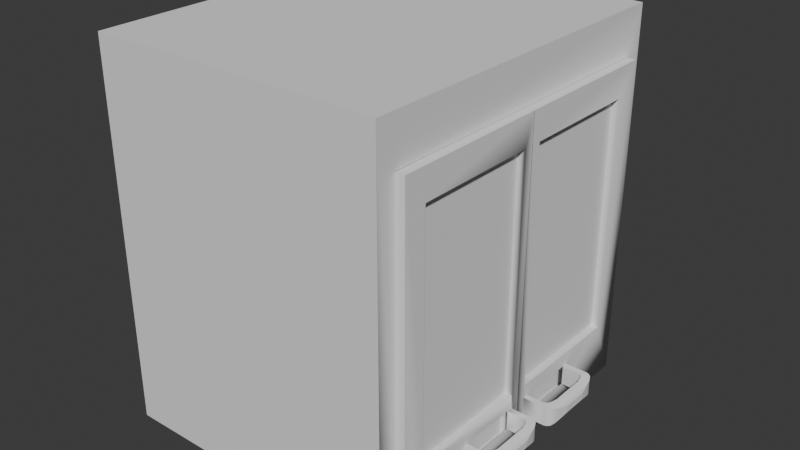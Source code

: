 # Source: UpdatedUpperCabinet.blend  (saved by Blender 5.0.119; exported with 4.5.12 LTS)
import bpy
from mathutils import Matrix  # noqa: F401  (used for matrix-valued properties, if any)

bpy.ops.wm.read_factory_settings(use_empty=True)
scene = bpy.context.scene
scene.name = 'Scene'

# ---- collections
col_collection = bpy.data.collections.new('Collection'); scene.collection.children.link(col_collection)

# ---- materials (node trees are filled in below, after node groups)
mat_initialshadinggroup = bpy.data.materials.new('initialShadingGroup')
mat_initialshadinggroup.roughness = 1.0
mat_lambert6sg = bpy.data.materials.new('lambert6SG')
mat_lambert6sg.roughness = 1.0

# ---- material node trees
mat_initialshadinggroup.use_nodes = True; mat_initialshadinggroup.node_tree.nodes.clear()
_N = mat_initialshadinggroup.node_tree.nodes; _L = mat_initialshadinggroup.node_tree.links
n0 = _N.new('ShaderNodeBsdfPrincipled'); n0.name = 'Principled BSDF'; n0.location = (0, 300)
n0.inputs[2].default_value = 1.0
n0.inputs[13].default_value = 0.0
n1 = _N.new('ShaderNodeOutputMaterial'); n1.name = 'Material Output'; n1.location = (280, 300)
_L.new(n0.outputs[0], n1.inputs[0])
n1.is_active_output = True
mat_lambert6sg.use_nodes = True; mat_lambert6sg.node_tree.nodes.clear()
_N = mat_lambert6sg.node_tree.nodes; _L = mat_lambert6sg.node_tree.links
n0 = _N.new('ShaderNodeBsdfPrincipled'); n0.name = 'Principled BSDF'; n0.location = (0, 300)
n0.inputs[2].default_value = 1.0
n0.inputs[13].default_value = 0.0
n1 = _N.new('ShaderNodeOutputMaterial'); n1.name = 'Material Output'; n1.location = (280, 300)
_L.new(n0.outputs[0], n1.inputs[0])
n1.is_active_output = True

# ---- world
world_world = bpy.data.worlds.new('World'); scene.world = world_world
world_world.use_nodes = True; world_world.node_tree.nodes.clear()
_N = world_world.node_tree.nodes; _L = world_world.node_tree.links
n0 = _N.new('ShaderNodeOutputWorld'); n0.name = 'World Output'; n0.location = (200, 100)
n1 = _N.new('ShaderNodeBackground'); n1.name = 'Background'; n1.location = (-200, 100)
n1.inputs[0].default_value = (0.05088, 0.05088, 0.05088, 1.0)
_L.new(n1.outputs[0], n0.inputs[0])
n0.is_active_output = True
world_world.color = (0.05088, 0.05088, 0.05088)
world_world.sun_shadow_jitter_overblur = 0.0

# ---- meshes
me_cabinet = bpy.data.meshes.new('cabinet')
me_cabinet.from_pydata([(2.525, -3.831, -3.339), (2.525, 3.278, -3.339), (2.525, 3.278, 3.306), (2.525, -3.831, 3.306), (2.525, -3.532, -2.97), (2.525, -3.532, 2.937), (2.525, 2.438, 2.937), (2.525, 2.438, -2.97), (-3.004, -3.831, -3.339), (-3.004, 3.278, -3.339), (-3.004, 3.278, 3.306), (-3.004, -3.831, 3.306), (-2.696, -3.831, -2.889), (-2.696, -3.831, 2.889), (2.049, -3.831, 2.889), (2.049, -3.831, -2.889), (-2.782, -3.532, -2.97), (-2.782, -3.532, 2.937), (-2.782, 2.438, 2.937), (-2.782, 2.438, -2.97), (-2.696, -3.709, 2.889), (2.049, -3.709, 2.889), (2.049, -3.709, -2.889), (-2.696, -3.709, -2.889), (-2.693, -0.8475, 2.937), (-2.693, -0.5485, 2.937), (2.396, -0.5485, 2.937), (2.396, -0.8475, 2.937), (2.396, -0.5485, -2.97), (2.396, -0.8475, -2.97), (-2.693, -0.8475, -2.97), (-2.693, -0.5485, -2.97)], [(7, 28), (6, 26), (18, 25), (19, 31)], [(1, 2, 6, 7), (15, 0, 3, 11, 8, 12, 13, 14), (0, 8, 9, 1), (1, 9, 10, 2), (2, 10, 11, 3), (4, 16, 17, 5), (24, 17, 18, 6, 5, 27, 26, 25), (5, 17, 24, 27), (6, 18, 19, 7), (29, 4, 7, 19, 16, 30, 31, 28), (30, 16, 4, 29), (8, 11, 10, 9), (16, 19, 18, 17), (13, 20, 21, 14), (14, 21, 22, 15), (20, 23, 22, 21), (12, 23, 20, 13), (12, 15, 22, 23), (15, 12, 8, 0), (5, 6, 2, 3), (5, 3, 0, 4), (1, 7, 4, 0), (25, 26, 28, 31), (29, 27, 24, 30), (28, 26, 27, 29), (24, 25, 31, 30)])
me_cabinet.polygons.foreach_set('use_smooth', [True] * 26)
_k = set([(0, 1), (1, 2), (1, 9), (2, 3), (2, 10), (3, 11), (4, 5), (4, 16), (5, 6), (5, 17), (5, 27), (6, 7), (6, 18), (7, 19), (8, 9), (8, 11), (9, 10), (10, 11), (12, 13), (12, 23), (13, 14), (13, 20), (14, 15), (14, 21), (15, 22), (16, 17), (16, 19), (17, 18), (18, 19), (20, 21), (20, 23), (21, 22), (22, 23), (24, 25), (24, 27), (24, 30), (25, 31), (26, 28), (27, 29), (28, 29), (28, 31), (29, 30), (30, 31)])
me_cabinet.attributes.new('sharp_edge', 'BOOLEAN', 'EDGE').data.foreach_set('value', [ (min(e.vertices), max(e.vertices)) in _k for e in me_cabinet.edges])
_uv = me_cabinet.uv_layers.new(name='UVMap')
_uv.uv.foreach_set('vector', [0.625, 0.5, 0.625, 0.25, 0.4809, 0.25, 0.4809, 0.5, 0.6035, 0.7669, 0.625, 0.75, 0.625, 1.0, 0.375, 1.0, 0.375, 0.75, 0.3889, 0.7669, 0.3889, 0.9843, 0.6035, 0.9843, 0.625, 0.75, 0.375, 0.75, 0.375, 0.5, 0.625, 0.5, 0.625, 0.5, 0.375, 0.5, 0.375, 0.25, 0.625, 0.25, 0.625, 0.25, 0.375, 0.25, 0.375, 0.0, 0.625, 0.0, 0.4809, 0.75, 0.375, 0.75, 0.375, 1.0, 0.4809, 1.0, 0.3768, 0.1124, 0.375, 0.0, 0.375, 0.25, 0.4809, 0.25, 0.4809, 0.0, 0.4783, 0.1124, 0.4783, 0.1249, 0.3768, 0.1249, 0.4809, 0.0, 0.375, 0.0, 0.3768, 0.1124, 0.4783, 0.1124, 0.4809, 0.25, 0.375, 0.25, 0.375, 0.5, 0.4809, 0.5, 0.4783, 0.6376, 0.4809, 0.75, 0.4809, 0.5, 0.375, 0.5, 0.375, 0.75, 0.3768, 0.6376, 0.3768, 0.6251, 0.4783, 0.6251, 0.3768, 0.6376, 0.375, 0.75, 0.4809, 0.75, 0.4783, 0.6376, 0.125, 0.0, 0.375, 0.0, 0.375, 0.25, 0.125, 0.25, 0.125, 0.0, 0.125, 0.25, 0.375, 0.25, 0.375, 0.0, 0.375, 0.2426, 0.375, 0.25, 0.625, 0.25, 0.625, 0.2426, 0.625, 0.2426, 0.625, 0.25, 0.875, 0.25, 0.875, 0.2426, 0.375, 0.25, 0.375, 0.5, 0.625, 0.5, 0.625, 0.25, 0.125, 0.2426, 0.125, 0.25, 0.375, 0.25, 0.375, 0.2426, 0.375, 0.5074, 0.625, 0.5074, 0.625, 0.5, 0.375, 0.5, 0.625, 0.5074, 0.375, 0.5074, 0.375, 0.75, 0.625, 0.75, 0.4809, 0.0, 0.4809, 0.25, 0.625, 0.25, 0.625, 0.0, 0.4809, 1.0, 0.625, 1.0, 0.625, 0.75, 0.4809, 0.75, 0.625, 0.5, 0.4809, 0.5, 0.4809, 0.75, 0.625, 0.75, 0.375, 0.2554, 0.625, 0.2554, 0.625, 0.496, 0.375, 0.496, 0.625, 0.754, 0.625, 0.9946, 0.375, 0.9946, 0.375, 0.754, 0.871, 0.25, 0.6304, 0.25, 0.6304, 0.0, 0.871, 0.0, 0.3696, 0.0, 0.3696, 0.25, 0.129, 0.25, 0.129, 0.0])
me_cabinet.materials.append(mat_initialshadinggroup)
me_cabinet.update()
me_cabinet.normals_split_custom_set([tuple(v) for v in zip(*[iter([1.0, 0.0, 0.0, 1.0, 0.0, 0.0, 1.0, 0.0, 0.0, 0.9487, 0.0, 0.3162, 0.0, -0.9487, 0.3162, 0.5774, -0.5774, -0.5773, 0.7071, -0.7071, 0.0, 0.0, -1.0, 0.0, 0.0, -0.7071, -0.7071, 0.0, -0.9487, 0.3162, 0.0, -1.0, 0.0, 0.0, -1.0, 0.0, 0.5774, -0.5774, -0.5773, 0.0, -0.7071, -0.7071, 0.0, 0.0, -1.0, 0.0, 0.0, -1.0, 0.0, 1.0, 0.0, 0.0, 1.0, 0.0, 0.0, 1.0, 0.0, 0.0, 1.0, 0.0, 0.0, 0.0, 1.0, 0.0, 0.0, 1.0, 0.0, 0.0, 1.0, 0.0, 0.0, 1.0, 0.0, 1.0, 0.0, 0.0, 1.0, 0.0, 0.0, 1.0, 0.0, 0.0, 1.0, 0.0, -1.941e-08, 0.0, -1.0, -6.197e-10, 0.0, -1.0, -2.943e-08, 0.0, -1.0, -2.943e-08, 0.0, -1.0, -2.943e-08, 0.0, -1.0, 0.4527, 0.0, -0.8917, 0.5774, 0.5774, -0.5774, -2.081e-08, 0.7071, -0.7071, 0.0, 0.0, -1.0, -6.197e-10, 0.0, -1.0, -1.941e-08, 0.0, -1.0, 0.0, 0.0, -1.0, 0.0, -1.0, 0.0, 0.0, -1.0, 0.0, 0.0, -1.0, 0.0, 0.0, -1.0, 0.0, -4.83e-09, 0.0, 1.0, 0.9487, -1.101e-07, 0.3162, 0.9487, 0.0, 0.3162, -7.357e-09, 0.0, 1.0, -1.549e-10, 0.0, 1.0, -4.853e-09, 0.0, 1.0, -7.357e-09, 0.0, 1.0, -7.357e-09, 0.0, 1.0, -4.853e-09, 0.0, 1.0, -1.549e-10, 0.0, 1.0, 0.9487, -1.101e-07, 0.3162, -4.83e-09, 0.0, 1.0, -1.0, 0.0, 0.0, -1.0, 0.0, 0.0, -1.0, 0.0, 0.0, -1.0, 0.0, 0.0, 1.0, 0.0, 0.0, 1.0, 0.0, 0.0, 1.0, 0.0, 0.0, 1.0, 0.0, 0.0, 0.0, 0.0, -1.0, 0.0, 0.0, -1.0, 0.0, 0.0, -1.0, 0.0, 0.0, -1.0, -1.0, 0.0, 0.0, -1.0, 0.0, 0.0, -1.0, 0.0, 0.0, -1.0, 0.0, 0.0, 0.0, -1.0, 0.0, 0.0, -1.0, 0.0, 0.0, -1.0, 0.0, 0.0, -1.0, 0.0, 1.0, 0.0, 0.0, 1.0, 0.0, 0.0, 1.0, 0.0, 0.0, 1.0, 0.0, 0.0, 0.0, -0.9487, 0.3162, 0.0, -0.9487, 0.3162, 0.0, 0.0, 1.0, 0.0, 0.0, 1.0, 0.0, -0.9487, 0.3162, 0.0, -0.9487, 0.3162, 0.0, -0.7071, -0.7071, 0.5774, -0.5774, -0.5773, 1.0, -1.161e-07, 0.0, 1.0, 0.0, 0.0, 1.0, 0.0, 0.0, 0.7071, -0.7071, 0.0, 1.0, -1.161e-07, 0.0, 0.7071, -0.7071, 0.0, 0.5774, -0.5774, -0.5773, 0.9487, -1.101e-07, 0.3162, 1.0, 0.0, 0.0, 0.9487, 0.0, 0.3162, 0.9487, -1.101e-07, 0.3162, 0.5774, -0.5774, -0.5773, -2.081e-08, 0.7071, -0.7071, 0.5774, 0.5774, -0.5774, 0.0, 1.0, 0.0, 0.0, 1.0, 0.0, 0.0, -1.0, 0.0, 0.0, -1.0, 0.0, 0.0, -1.0, 0.0, 0.0, -1.0, 0.0, 1.0, 0.0, 0.0, 0.5774, 0.5774, -0.5774, 0.4527, 0.0, -0.8917, 1.0, 0.0, 0.0, -1.0, 0.0, 0.0, -1.0, 0.0, 0.0, -1.0, 0.0, 0.0, -1.0, 0.0, 0.0])] * 3)])
me_cabinet_polysurface7 = bpy.data.meshes.new('cabinet polySurface7')
me_cabinet_polysurface7.from_pydata([(2.203, -3.524, -0.01432), (2.511, -3.524, -0.01432), (2.935, -2.778, -1.526), (2.511, 2.427, -0.01432), (2.935, -3.146, -1.526), (2.203, 2.427, -0.01432), (2.203, -3.524, -2.972), (2.203, 2.427, -2.972), (2.511, -3.524, -2.972), (2.822, -2.778, -1.422), (2.511, -2.519, -2.547), (2.862, -2.778, -1.409), (2.511, -2.519, -0.2077), (2.9, -2.778, -1.381), (2.511, 1.875, -0.2077), (2.93, -2.778, -1.311), (2.511, 1.875, -2.547), (2.935, -2.778, -1.289), (2.511, 2.427, -2.972), (2.983, -2.783, -1.51), (2.383, -2.519, -0.2077), (2.983, -3.142, -1.51), (2.383, 1.875, -0.2077), (2.935, -3.146, -1.289), (2.383, 1.875, -2.547), (2.93, -3.146, -1.311), (2.383, -2.519, -2.547), (2.9, -3.146, -1.381), (2.862, -3.146, -1.409), (2.822, -3.146, -1.422), (2.935, -2.778, -0.2131), (2.983, -2.783, -0.2294), (2.952, -2.78, -1.202), (2.952, -2.78, -0.537), (2.935, -2.778, -0.4506), (2.935, -3.146, -0.2131), (2.935, -3.146, -0.4506), (2.953, -3.144, -0.5404), (2.971, -3.143, -0.6662), (2.971, -3.143, -1.073), (2.953, -3.144, -1.199), (2.983, -3.142, -0.2294), (3.028, -2.792, -1.477), (3.028, -3.132, -1.477), (2.93, -2.778, -0.4277), (2.9, -2.778, -0.3579), (2.862, -2.778, -0.3304), (2.822, -2.778, -0.3167), (3.028, -2.792, -0.262), (3.028, -3.132, -0.262), (2.822, -3.146, -0.3167), (2.862, -3.146, -0.3304), (2.9, -3.146, -0.3579), (2.93, -3.146, -0.4277), (3.064, -2.815, -1.394), (3.064, -3.109, -1.394), (3.064, -2.815, -0.3449), (3.064, -3.109, -0.3449), (3.09, -2.853, -1.26), (3.09, -3.072, -1.26), (3.09, -2.853, -0.4788), (3.09, -3.072, -0.4788), (3.112, -2.895, -1.111), (3.112, -3.03, -1.111), (3.112, -2.895, -0.6281), (3.112, -3.03, -0.6281), (2.953, -2.784, -1.199), (2.953, -2.784, -0.5404), (2.971, -2.913, -1.073), (2.971, -2.913, -0.6662), (2.511, -3.146, -1.526), (2.511, -3.146, -1.422), (2.511, -3.146, -0.3167), (2.511, -3.146, -0.2131), (2.511, -2.778, -1.526), (2.511, -2.778, -0.3167), (2.511, -2.778, -0.2131), (2.511, -2.778, -1.422)], [], [(0, 1, 3, 5), (0, 5, 7, 6), (0, 6, 8, 1), (3, 18, 7, 5), (6, 7, 18, 8), (12, 20, 22, 14), (14, 22, 24, 16), (20, 26, 24, 22), (10, 26, 20, 12), (10, 16, 24, 26), (1, 71, 72), (73, 1, 72), (1, 8, 70, 71), (18, 16, 10, 8), (18, 3, 14, 16), (2, 4, 70, 74), (2, 19, 21, 4), (19, 42, 43, 21), (30, 35, 41, 31), (19, 31, 48, 42), (21, 43, 49, 41), (42, 54, 55, 43), (35, 30, 76, 73), (31, 41, 49, 48), (42, 48, 56, 54), (43, 55, 57, 49), (54, 58, 59, 55), (48, 49, 57, 56), (54, 56, 60, 58), (55, 59, 61, 57), (58, 62, 63, 59), (56, 57, 61, 60), (58, 60, 64, 62), (59, 63, 65, 61), (62, 64, 65, 63), (60, 61, 65, 64), (29, 9, 77, 71), (9, 29, 28, 11), (11, 28, 27, 13), (13, 27, 25, 15), (32, 66, 67, 33), (39, 68, 66, 40), (66, 68, 69, 67), (38, 69, 68, 39), (37, 67, 69, 38), (44, 53, 52, 45), (45, 52, 51, 46), (46, 51, 50, 47), (75, 47, 50, 72), (15, 17, 2, 74, 77, 9, 11, 13), (70, 4, 23, 25, 27, 28, 29, 71), (19, 2, 17, 32, 33, 34, 30, 31), (76, 30, 34, 44, 45, 46, 47, 75), (53, 36, 35, 73, 72, 50, 51, 52), (23, 4, 21, 41, 35, 36, 37, 38, 39, 40), (40, 66, 32, 17, 15, 25, 23), (67, 37, 36, 53, 44, 34, 33), (70, 8, 10), (74, 70, 10), (76, 75, 12), (10, 12, 75, 77, 74), (73, 76, 1), (76, 12, 1), (3, 1, 12, 14)])
me_cabinet_polysurface7.polygons.foreach_set('use_smooth', [True] * 64)
_k = set([(0, 1), (0, 5), (0, 6), (1, 3), (2, 19), (2, 74), (3, 5), (3, 18), (4, 21), (4, 70), (5, 7), (6, 7), (6, 8), (7, 18), (8, 18), (9, 11), (9, 77), (10, 12), (10, 26), (11, 13), (12, 14), (12, 20), (12, 76), (13, 15), (14, 16), (14, 22), (15, 17), (16, 24), (17, 32), (19, 42), (20, 22), (20, 26), (21, 43), (22, 24), (23, 25), (23, 40), (24, 26), (25, 27), (27, 28), (28, 29), (29, 71), (30, 31), (30, 76), (31, 48), (32, 33), (32, 66), (33, 34), (33, 67), (34, 44), (35, 41), (35, 73), (36, 37), (36, 53), (37, 38), (38, 39), (38, 69), (39, 40), (39, 68), (41, 49), (42, 54), (43, 55), (44, 45), (45, 46), (46, 47), (47, 75), (48, 56), (49, 57), (50, 51), (50, 72), (51, 52), (52, 53), (54, 58), (55, 59), (56, 60), (57, 61), (58, 62), (59, 63), (60, 64), (61, 65), (62, 63), (62, 64), (63, 65), (64, 65), (66, 68), (67, 69), (68, 69), (70, 71), (70, 74), (71, 77), (72, 73), (72, 75), (74, 77), (75, 76)])
me_cabinet_polysurface7.attributes.new('sharp_edge', 'BOOLEAN', 'EDGE').data.foreach_set('value', [ (min(e.vertices), max(e.vertices)) in _k for e in me_cabinet_polysurface7.edges])
_uv = me_cabinet_polysurface7.uv_layers.new(name='UVMap')
_uv.uv.foreach_set('vector', [0.375, 0.0, 0.625, 0.0, 0.625, 0.25, 0.375, 0.25, 0.375, 0.0, 0.375, 0.25, 0.125, 0.25, 0.125, 0.0, 0.375, 1.0, 0.375, 0.75, 0.625, 0.75, 0.625, 1.0, 0.625, 0.25, 0.625, 0.5, 0.375, 0.5, 0.375, 0.25, 0.375, 0.75, 0.375, 0.5, 0.625, 0.5, 0.625, 0.75, 0.4419, 0.0, 0.375, 0.0, 0.375, 0.25, 0.4419, 0.25, 0.4419, 0.25, 0.375, 0.25, 0.375, 0.5, 0.4419, 0.5, 0.375, 0.0, 0.125, 0.0, 0.125, 0.25, 0.375, 0.25, 0.4419, 0.75, 0.375, 0.75, 0.375, 1.0, 0.4419, 1.0, 0.4419, 0.75, 0.4419, 0.5, 0.375, 0.5, 0.375, 0.75, 0.0, 0.0, 0.0, 0.0, 0.3913, 0.4803, 0.3913, 0.5, 0.0, 0.0, 0.3913, 0.4803, 0.0, 0.0, 0.625, 0.75, 0.3913, 0.25, 0.0, 0.0, 0.625, 0.5, 0.4419, 0.5, 0.4419, 0.75, 0.625, 0.75, 0.625, 0.5, 0.625, 0.25, 0.4419, 0.25, 0.4419, 0.5, 0.5561, 0.0, 0.5561, 0.25, 0.3913, 0.25, 0.3913, 0.0, 0.5561, 0.0, 0.5748, 0.0, 0.5748, 0.25, 0.5561, 0.25, 0.5748, 0.0, 0.5922, 0.0, 0.5922, 0.25, 0.5748, 0.25, 0.5561, 0.75, 0.5561, 0.5, 0.5748, 0.5, 0.5748, 0.75, 0.5748, 1.0, 0.5748, 0.75, 0.5922, 0.75, 0.5922, 1.0, 0.5748, 0.25, 0.5922, 0.25, 0.5922, 0.5, 0.5748, 0.5, 0.5922, 0.0, 0.6061, 0.0, 0.6061, 0.25, 0.5922, 0.25, 0.5561, 0.5, 0.5561, 0.75, 0.3913, 0.75, 0.3913, 0.5, 0.5748, 0.75, 0.5748, 0.5, 0.5922, 0.5, 0.5922, 0.75, 0.5922, 1.0, 0.5922, 0.75, 0.6061, 0.75, 0.6061, 1.0, 0.5922, 0.25, 0.6061, 0.25, 0.6061, 0.5, 0.5922, 0.5, 0.6061, 0.0, 0.6164, 0.0, 0.6164, 0.25, 0.6061, 0.25, 0.5922, 0.75, 0.5922, 0.5, 0.6061, 0.5, 0.6061, 0.75, 0.6061, 1.0, 0.6061, 0.75, 0.6164, 0.75, 0.6164, 1.0, 0.6061, 0.25, 0.6164, 0.25, 0.6164, 0.5, 0.6061, 0.5, 0.6164, 0.0, 0.625, 0.0, 0.625, 0.25, 0.6164, 0.25, 0.6061, 0.75, 0.6061, 0.5, 0.6164, 0.5, 0.6164, 0.75, 0.6164, 1.0, 0.6164, 0.75, 0.625, 0.75, 0.625, 1.0, 0.6164, 0.25, 0.625, 0.25, 0.625, 0.5, 0.6164, 0.5, 0.625, 0.0, 0.875, 0.0, 0.875, 0.25, 0.625, 0.25, 0.6164, 0.75, 0.6164, 0.5, 0.625, 0.5, 0.625, 0.75, 0.5561, 0.1301, 0.5561, 0.04945, 0.4126, 0.04945, 0.4126, 0.1301, 0.5561, 0.04945, 0.5561, 0.1301, 0.5748, 0.1302, 0.5748, 0.04753, 0.5748, 0.04753, 0.5748, 0.1302, 0.5922, 0.1305, 0.5922, 0.04337, 0.5922, 0.04337, 0.5922, 0.1305, 0.6061, 0.1314, 0.6061, 0.03047, 0.6161, 1.0, 0.6164, 1.0, 0.6164, 0.75, 0.6161, 0.75, 0.625, 0.1368, 0.625, 0.0, 0.6164, 0.0, 0.6164, 0.1329, 0.6164, 1.0, 0.625, 1.0, 0.625, 0.75, 0.6164, 0.75, 0.875, 0.1368, 0.875, 0.0, 0.625, 0.0, 0.625, 0.1368, 0.6164, 0.6171, 0.6164, 0.75, 0.625, 0.75, 0.625, 0.6132, 0.6061, 0.7195, 0.6061, 0.6186, 0.5922, 0.6195, 0.5922, 0.7066, 0.5922, 0.7066, 0.5922, 0.6195, 0.5748, 0.6198, 0.5748, 0.7025, 0.5748, 0.7025, 0.5748, 0.6198, 0.5561, 0.6199, 0.5561, 0.7005, 0.4126, 0.7005, 0.5561, 0.7005, 0.5561, 0.6199, 0.4126, 0.6199, 0.5543, 0.9591, 0.5561, 0.9548, 0.5561, 1.0, 0.3913, 1.0, 0.3913, 0.9803, 0.5121, 0.9803, 0.5279, 0.9777, 0.5426, 0.9724, 0.3913, 0.25, 0.5561, 0.25, 0.5561, 0.2952, 0.5543, 0.2909, 0.5426, 0.2776, 0.5279, 0.2723, 0.5121, 0.2697, 0.3913, 0.2697, 0.5748, 1.0, 0.5561, 1.0, 0.5561, 0.9548, 0.5627, 0.9389, 0.5627, 0.8111, 0.5561, 0.7952, 0.5561, 0.75, 0.5748, 0.75, 0.3913, 0.75, 0.5561, 0.75, 0.5561, 0.7952, 0.5543, 0.7909, 0.5426, 0.7776, 0.5279, 0.7723, 0.5121, 0.7697, 0.3913, 0.7697, 0.5543, 0.4591, 0.5561, 0.4548, 0.5561, 0.5, 0.3913, 0.5, 0.3913, 0.4803, 0.5121, 0.4803, 0.5279, 0.4777, 0.5426, 0.4724, 0.5561, 0.2952, 0.5561, 0.25, 0.5748, 0.25, 0.5748, 0.5, 0.5561, 0.5, 0.5561, 0.4548, 0.5629, 0.4383, 0.5702, 0.4145, 0.5702, 0.3355, 0.5629, 0.3117, 0.6164, 0.1329, 0.6164, 0.0, 0.6161, 0.0, 0.6082, 0.02474, 0.6061, 0.03047, 0.6061, 0.1314, 0.6082, 0.1318, 0.6164, 0.75, 0.6164, 0.6171, 0.6082, 0.6182, 0.6061, 0.6186, 0.6061, 0.7195, 0.6082, 0.7253, 0.6161, 0.75, 0.3913, 0.25, 0.625, 0.75, 0.4419, 0.75, 0.3913, 0.0, 0.3913, 0.25, 0.4419, 0.75, 0.3913, 0.75, 0.3913, 0.7697, 0.0, 0.0, 0.4419, 0.75, 0.0, 0.0, 0.3913, 0.7697, 0.3913, 0.9803, 0.3913, 0.0, 0.3913, 0.5, 0.3913, 0.75, 0.0, 0.0, 0.3913, 0.75, 0.0, 0.0, 0.0, 0.0, 0.625, 0.25, 0.0, 0.0, 0.4419, 0.0, 0.4419, 0.25])
me_cabinet_polysurface7.materials.append(mat_lambert6sg)
me_cabinet_polysurface7.update()
me_cabinet_polysurface7.normals_split_custom_set([tuple(v) for v in zip(*[iter([0.0, 0.0, 1.0, 0.0, 0.0, 1.0, 0.0, 0.0, 1.0, 0.0, 0.0, 1.0, -1.0, 0.0, 0.0, -1.0, 0.0, 0.0, -1.0, 0.0, 0.0, -1.0, 0.0, 0.0, 0.0, -1.0, 0.0, 0.0, -1.0, 0.0, 0.4072, -0.007282, -0.9133, 0.5692, -0.8168, 0.0941, 0.0, 1.0, 0.0, 0.0, 1.0, 0.0, 0.0, 1.0, 0.0, 0.0, 1.0, 0.0, 0.0, 0.0, -1.0, 0.0, 0.0, -1.0, 0.0, 0.0, -1.0, 0.0, 0.0, -1.0, 0.0, 0.0, -1.0, 0.0, 0.0, -1.0, 0.0, 0.0, -1.0, 0.0, 0.0, -1.0, 0.0, -1.0, 0.0, 0.0, -1.0, 0.0, 0.0, -1.0, 0.0, 0.0, -1.0, 0.0, 1.0, 0.0, 0.0, 1.0, 0.0, 0.0, 1.0, 0.0, 0.0, 1.0, 0.0, 0.0, 0.0, 1.0, 0.0, 0.0, 1.0, 0.0, 0.0, 1.0, 0.0, 0.0, 1.0, 0.0, 0.9217, -0.1197, 0.369, 0.9487, 0.0, 0.3162, 0.0, 0.0, 1.0, 0.0, 0.0, 1.0, 0.5692, -0.8168, 0.0941, 1.0, -9.38e-08, 0.0, 1.0, 8.161e-07, 0.0, 0.9945, 0.0, 0.1046, 0.5692, -0.8168, 0.0941, 1.0, 8.161e-07, 0.0, 0.5692, -0.8168, 0.0941, 0.4072, -0.007282, -0.9133, 1.0, -1.579e-07, 0.0, 1.0, -9.38e-08, 0.0, 1.0, 0.0, 0.0, 0.9487, 0.0, 0.3162, 0.9217, -0.1197, 0.369, 0.4072, -0.007282, -0.9133, 1.0, 0.0, 0.0, 1.0, 0.0, 0.0, 1.0, 0.0, 0.0, 0.9487, 0.0, 0.3162, 0.1576, 0.0, -0.9875, 0.1576, 0.0, -0.9875, 0.0, 0.0, -1.0, 0.0, 0.0, -1.0, 0.1576, 0.0, -0.9875, 0.4483, 0.0, -0.8939, 0.4483, 0.0, -0.8939, 0.1576, 0.0, -0.9875, 0.4483, 0.0, -0.8939, 0.7569, 0.0, -0.6536, 0.7569, 0.0, -0.6536, 0.4483, 0.0, -0.8939, 0.1576, 0.0, 0.9875, 0.1576, 0.0, 0.9875, 0.4483, 0.0, 0.8939, 0.4483, 0.0, 0.8939, 0.1296, 0.9916, 0.0, 0.1296, 0.9916, 0.0, 0.2636, 0.9646, 0.0, 0.2636, 0.9646, 0.0, 0.1296, -0.9916, 0.0, 0.2636, -0.9646, 0.0, 0.2636, -0.9646, 0.0, 0.1296, -0.9916, 0.0, 0.7569, 0.0, -0.6536, 0.9495, 0.0, -0.3137, 0.9495, 0.0, -0.3137, 0.7569, 0.0, -0.6536, 0.1576, 0.0, 0.9875, 0.1576, 0.0, 0.9875, 0.9123, 1.598e-05, -0.4095, 0.9945, 0.0, 0.1046, 0.4483, 0.0, 0.8939, 0.4483, 0.0, 0.8939, 0.7569, 0.0, 0.6536, 0.7569, 0.0, 0.6536, 0.2636, 0.9646, 0.0, 0.2636, 0.9646, 0.0, 0.5778, 0.8161, 0.0, 0.5778, 0.8161, 0.0, 0.2636, -0.9646, 0.0, 0.5778, -0.8162, 0.0, 0.5778, -0.8162, 0.0, 0.2636, -0.9646, 0.0, 0.9495, 0.0, -0.3137, 0.9847, 0.0, -0.174, 0.9847, 0.0, -0.174, 0.9495, 0.0, -0.3137, 0.7569, 0.0, 0.6536, 0.7569, 0.0, 0.6536, 0.9495, 0.0, 0.3137, 0.9495, 0.0, 0.3137, 0.5778, 0.8161, 0.0, 0.5778, 0.8161, 0.0, 0.8254, 0.5645, 0.0, 0.8254, 0.5645, 0.0, 0.5778, -0.8162, 0.0, 0.8254, -0.5645, 0.0, 0.8254, -0.5645, 0.0, 0.5778, -0.8162, 0.0, 0.9847, 0.0, -0.174, 0.9891, 0.0, -0.1471, 0.9891, 0.0, -0.1471, 0.9847, 0.0, -0.174, 0.9495, 0.0, 0.3137, 0.9495, 0.0, 0.3137, 0.9847, 0.0, 0.174, 0.9847, 0.0, 0.174, 0.8254, 0.5645, 0.0, 0.8254, 0.5645, 0.0, 0.8831, 0.4691, 0.0, 0.8831, 0.4691, 0.0, 0.8254, -0.5645, 0.0, 0.8831, -0.4691, 0.0, 0.8831, -0.4691, 0.0, 0.8254, -0.5645, 0.0, 1.0, 0.0, 0.0, 1.0, 0.0, 0.0, 1.0, 0.0, 0.0, 1.0, 0.0, 0.0, 0.9847, 0.0, 0.174, 0.9847, 0.0, 0.174, 0.9891, 0.0, 0.1471, 0.9891, 0.0, 0.1471, -0.1623, 0.0, 0.9867, -0.1623, 0.0, 0.9867, 0.0, 0.0, 1.0, 0.0, 0.0, 1.0, -0.1623, 0.0, 0.9867, -0.1623, 0.0, 0.9867, -0.4595, 0.0, 0.8882, -0.4595, 0.0, 0.8882, -0.4595, 0.0, 0.8882, -0.4595, 0.0, 0.8882, -0.7806, 0.0, 0.625, -0.7806, 0.0, 0.625, -0.7806, 0.0, 0.625, -0.7806, 0.0, 0.625, -0.955, -3.561e-07, 0.2967, -0.955, -3.561e-07, 0.2967, -0.9823, -0.1874, 0.0, -0.9844, -0.1759, 0.0, -0.9844, -0.1759, 0.0, -0.9823, -0.1874, 0.0, -0.9891, 0.0, 0.1472, -0.9891, 0.0, 0.1472, -0.9834, -5.331e-07, 0.1816, -0.9854, -3.577e-07, 0.1703, -0.9844, -0.1759, 0.0, -0.9898, -0.1428, 0.0, -0.9898, -0.1428, 0.0, -0.9844, -0.1759, 0.0, -1.0, 0.0, 0.0, -1.0, 0.0, 0.0, -1.0, 0.0, 0.0, -1.0, 0.0, 0.0, -0.9854, -3.577e-07, -0.1703, -0.9834, -5.331e-07, -0.1816, -0.9891, 0.0, -0.1472, -0.9891, 0.0, -0.1472, -0.955, -3.561e-07, -0.2967, -0.955, -3.561e-07, -0.2967, -0.7806, 0.0, -0.625, -0.7806, 0.0, -0.625, -0.7806, 0.0, -0.625, -0.7806, 0.0, -0.625, -0.4595, 0.0, -0.8882, -0.4595, 0.0, -0.8882, -0.4595, 0.0, -0.8882, -0.4595, 0.0, -0.8882, -0.1623, 0.0, -0.9867, -0.1623, 0.0, -0.9867, 0.0, 0.0, -1.0, -0.1623, 0.0, -0.9867, -0.1623, 0.0, -0.9867, 0.0, 0.0, -1.0, 0.0, 1.0, -9.295e-07, 0.0885, 0.9961, -5.744e-08, 0.04176, 0.9991, -5.189e-07, 0.0, 1.0, -9.295e-07, 0.0, 1.0, -9.295e-07, 0.0, 1.0, -9.295e-07, 0.0, 1.0, -9.295e-07, 0.0, 1.0, -9.295e-07, 0.0, -1.0, -2.479e-06, 0.04176, -0.9991, -1.384e-06, 0.08849, -0.9961, -1.532e-07, 0.0, -1.0, -2.479e-06, 0.0, -1.0, -2.479e-06, 0.0, -1.0, -2.479e-06, 0.0, -1.0, -2.479e-06, 0.0, -1.0, -2.479e-06, 0.1296, 0.9916, 0.0, 0.04176, 0.9991, -5.189e-07, 0.0885, 0.9961, -5.744e-08, 0.0943, 0.9955, 0.0, 0.0943, 0.9955, 0.0, 0.0885, 0.9961, -7.659e-08, 0.04176, 0.9991, -6.919e-07, 0.1296, 0.9916, 0.0, 0.0, 1.0, -1.239e-06, 0.04176, 0.9991, -6.919e-07, 0.0885, 0.9961, -7.659e-08, 0.0, 1.0, -1.239e-06, 0.0, 1.0, -1.239e-06, 0.0, 1.0, -1.239e-06, 0.0, 1.0, -1.239e-06, 0.0, 1.0, -1.239e-06, 0.0, -1.0, -1.084e-06, 0.08849, -0.9961, -6.702e-08, 0.04176, -0.9991, -6.054e-07, 0.0, -1.0, -1.084e-06, 0.0, -1.0, -1.084e-06, 0.0, -1.0, -1.084e-06, 0.0, -1.0, -1.084e-06, 0.0, -1.0, -1.084e-06, 0.08849, -0.9961, -1.532e-07, 0.04176, -0.9991, -1.384e-06, 0.1296, -0.9916, 0.0, 0.1296, -0.9916, 0.0, 0.04176, -0.9991, -6.054e-07, 0.08849, -0.9961, -6.702e-08, 0.09429, -0.9955, 0.0, 0.09429, -0.9955, 0.0, 0.09429, -0.9955, 0.0, 0.09429, -0.9955, 0.0, -0.9854, -3.577e-07, 0.1703, -0.9834, -5.331e-07, 0.1816, -0.9812, -7.08e-07, 0.1929, -0.9812, -7.08e-07, 0.1929, -0.955, -3.561e-07, 0.2967, -0.955, -3.561e-07, 0.2967, -0.9812, -7.08e-07, 0.1929, -0.9834, -5.331e-07, -0.1816, -0.9854, -3.577e-07, -0.1703, -0.9812, -7.08e-07, -0.1929, -0.955, -3.561e-07, -0.2967, -0.955, -3.561e-07, -0.2967, -0.9812, -7.08e-07, -0.1929, -0.9812, -7.08e-07, -0.1929, 1.0, -1.579e-07, 0.0, 0.4072, -0.007282, -0.9133, 0.9217, -0.1197, 0.369, 1.0, 1.592e-07, 0.0, 1.0, -1.579e-07, 0.0, 0.9217, -0.1197, 0.369, 1.0, 0.0, 0.0, 1.0, 1.625e-07, 0.0, 1.0, 1.962e-07, 0.0, 0.9217, -0.1197, 0.369, 1.0, 1.962e-07, 0.0, 1.0, 1.625e-07, 0.0, 1.0, 2.593e-07, 0.0, 1.0, 1.592e-07, 0.0, 0.9945, 0.0, 0.1046, 0.9123, 1.598e-05, -0.4095, 0.5692, -0.8168, 0.0941, 0.9123, 1.598e-05, -0.4095, 1.0, 0.0, 0.0, 0.5692, -0.8168, 0.0941, 1.0, 0.0, 0.0, 0.5692, -0.8168, 0.0941, 1.0, 0.0, 0.0, 1.0, 0.0, 0.0])] * 3)])
me_cabinet_polysurface8 = bpy.data.meshes.new('cabinet polySurface8')
me_cabinet_polysurface8.from_pydata([(2.203, -3.524, 2.935), (2.511, -3.524, 2.935), (2.935, -2.778, 0.1637), (2.511, 2.427, 2.935), (2.935, -3.146, 0.1637), (2.203, 2.427, 2.935), (2.203, -3.524, -0.02207), (2.203, 2.427, -0.02207), (2.511, -3.524, -0.02207), (2.822, -2.778, 0.2673), (2.511, -2.519, 0.1691), (2.862, -2.778, 0.2811), (2.511, -2.519, 2.508), (2.9, -2.778, 0.3085), (2.511, 1.875, 2.508), (2.93, -2.778, 0.3783), (2.511, 1.875, 0.1691), (2.935, -2.778, 0.4013), (2.511, 2.427, -0.02207), (2.983, -2.783, 0.18), (2.381, -2.519, 2.508), (2.983, -3.142, 0.18), (2.381, 1.875, 2.508), (2.935, -3.146, 0.4013), (2.381, 1.875, 0.1691), (2.93, -3.146, 0.3783), (2.381, -2.519, 0.1691), (2.9, -3.146, 0.3085), (2.862, -3.146, 0.2811), (2.822, -3.146, 0.2673), (2.935, -2.778, 1.477), (2.983, -2.783, 1.46), (2.952, -2.78, 0.4876), (2.952, -2.78, 1.153), (2.935, -2.778, 1.239), (2.935, -3.146, 1.477), (2.935, -3.146, 1.239), (2.953, -3.144, 1.149), (2.971, -3.143, 1.024), (2.971, -3.143, 0.6168), (2.953, -3.144, 0.4911), (2.983, -3.142, 1.46), (3.028, -2.792, 0.2126), (3.028, -3.132, 0.2126), (2.93, -2.778, 1.262), (2.9, -2.778, 1.332), (2.862, -2.778, 1.359), (2.822, -2.778, 1.373), (3.028, -2.792, 1.428), (3.028, -3.132, 1.428), (2.822, -3.146, 1.373), (2.862, -3.146, 1.359), (2.9, -3.146, 1.332), (2.93, -3.146, 1.262), (3.064, -2.815, 0.2956), (3.064, -3.109, 0.2956), (3.064, -2.815, 1.345), (3.064, -3.109, 1.345), (3.09, -2.853, 0.4294), (3.09, -3.072, 0.4294), (3.09, -2.853, 1.211), (3.09, -3.072, 1.211), (3.112, -2.895, 0.5787), (3.112, -3.03, 0.5787), (3.112, -2.895, 1.062), (3.112, -3.03, 1.062), (2.953, -2.784, 0.4911), (2.953, -2.784, 1.149), (2.971, -2.913, 0.6168), (2.971, -2.913, 1.024), (2.511, -3.146, 0.1637), (2.511, -3.146, 1.477), (2.511, -3.146, 0.2673), (2.511, -3.146, 1.373), (2.511, -2.778, 0.2673), (2.511, -2.778, 0.1637), (2.511, -2.778, 1.477), (2.511, -2.778, 1.373)], [], [(0, 1, 3, 5), (0, 5, 7, 6), (0, 6, 8, 1), (3, 18, 7, 5), (6, 7, 18, 8), (12, 20, 22, 14), (14, 22, 24, 16), (20, 26, 24, 22), (10, 26, 20, 12), (10, 16, 24, 26), (3, 1, 12, 14), (73, 71, 1), (70, 72, 8), (12, 1, 71, 76), (18, 3, 14, 16), (2, 4, 70, 75), (2, 19, 21, 4), (19, 42, 43, 21), (30, 35, 41, 31), (19, 31, 48, 42), (21, 43, 49, 41), (42, 54, 55, 43), (35, 30, 76, 71), (31, 41, 49, 48), (42, 48, 56, 54), (43, 55, 57, 49), (54, 58, 59, 55), (48, 49, 57, 56), (54, 56, 60, 58), (55, 59, 61, 57), (58, 62, 63, 59), (56, 57, 61, 60), (58, 60, 64, 62), (59, 63, 65, 61), (62, 64, 65, 63), (60, 61, 65, 64), (72, 29, 9, 74), (9, 29, 28, 11), (11, 28, 27, 13), (13, 27, 25, 15), (32, 66, 67, 33), (39, 68, 66, 40), (66, 68, 69, 67), (38, 69, 68, 39), (37, 67, 69, 38), (44, 53, 52, 45), (45, 52, 51, 46), (46, 51, 50, 47), (77, 47, 50, 73), (15, 17, 2, 75, 74, 9, 11, 13), (70, 4, 23, 25, 27, 28, 29, 72), (34, 30, 31, 19, 2, 17, 32, 33), (76, 30, 34, 44, 45, 46, 47, 77), (53, 36, 35, 71, 73, 50, 51, 52), (41, 35, 36, 37, 38, 39, 40, 23, 4, 21), (40, 66, 32, 17, 15, 25, 23), (67, 37, 36, 53, 44, 34, 33), (1, 8, 72, 73), (70, 8, 75), (75, 8, 10), (18, 16, 10, 8), (76, 77, 12), (75, 10, 74), (12, 77, 74, 10)])
me_cabinet_polysurface8.polygons.foreach_set('use_smooth', [True] * 64)
_k = set([(0, 1), (0, 5), (0, 6), (1, 3), (2, 19), (2, 75), (3, 5), (3, 18), (4, 21), (4, 70), (5, 7), (6, 7), (6, 8), (7, 18), (8, 18), (9, 11), (9, 74), (10, 12), (10, 26), (10, 75), (11, 13), (12, 14), (12, 20), (13, 15), (14, 16), (14, 22), (15, 17), (16, 24), (17, 32), (19, 42), (20, 22), (20, 26), (21, 43), (22, 24), (23, 25), (23, 40), (24, 26), (25, 27), (27, 28), (28, 29), (29, 72), (30, 31), (30, 76), (31, 48), (32, 33), (32, 66), (33, 34), (33, 67), (34, 44), (35, 41), (35, 71), (36, 37), (36, 53), (37, 38), (38, 39), (38, 69), (39, 40), (39, 68), (41, 49), (42, 54), (43, 55), (44, 45), (45, 46), (46, 47), (47, 77), (48, 56), (49, 57), (50, 51), (50, 73), (51, 52), (52, 53), (54, 58), (55, 59), (56, 60), (57, 61), (58, 62), (59, 63), (60, 64), (61, 65), (62, 63), (62, 64), (63, 65), (64, 65), (66, 68), (67, 69), (68, 69), (70, 72), (70, 75), (71, 73), (71, 76), (73, 77), (76, 77)])
me_cabinet_polysurface8.attributes.new('sharp_edge', 'BOOLEAN', 'EDGE').data.foreach_set('value', [ (min(e.vertices), max(e.vertices)) in _k for e in me_cabinet_polysurface8.edges])
_uv = me_cabinet_polysurface8.uv_layers.new(name='UVMap')
_uv.uv.foreach_set('vector', [0.375, 0.0, 0.625, 0.0, 0.625, 0.25, 0.375, 0.25, 0.375, 0.0, 0.375, 0.25, 0.125, 0.25, 0.125, 0.0, 0.375, 1.0, 0.375, 0.75, 0.625, 0.75, 0.625, 1.0, 0.625, 0.25, 0.625, 0.5, 0.375, 0.5, 0.375, 0.25, 0.375, 0.75, 0.375, 0.5, 0.625, 0.5, 0.625, 0.75, 0.4432, 0.0, 0.375, 0.0, 0.375, 0.25, 0.4432, 0.25, 0.4432, 0.25, 0.375, 0.25, 0.375, 0.5, 0.4432, 0.5, 0.375, 0.0, 0.125, 0.0, 0.125, 0.25, 0.375, 0.25, 0.4432, 0.75, 0.375, 0.75, 0.375, 1.0, 0.4432, 1.0, 0.4432, 0.75, 0.4432, 0.5, 0.375, 0.5, 0.375, 0.75, 0.625, 0.25, 0.625, 0.0, 0.4432, 0.0, 0.4432, 0.25, 0.3913, 0.4803, 0.3913, 0.5, 0.625, 0.0, 0.3913, 0.25, 0.3913, 0.2697, 0.0, 0.0, 0.4432, 0.0, 0.625, 0.0, 0.3913, 0.5, 0.3913, 0.75, 0.625, 0.5, 0.625, 0.25, 0.4432, 0.25, 0.4432, 0.5, 0.5561, 0.0, 0.5561, 0.25, 0.3913, 0.25, 0.3913, 0.0, 0.5561, 0.0, 0.5748, 0.0, 0.5748, 0.25, 0.5561, 0.25, 0.5748, 0.0, 0.5922, 0.0, 0.5922, 0.25, 0.5748, 0.25, 0.5561, 0.75, 0.5561, 0.5, 0.5748, 0.5, 0.5748, 0.75, 0.5748, 1.0, 0.5748, 0.75, 0.5922, 0.75, 0.5922, 1.0, 0.5748, 0.25, 0.5922, 0.25, 0.5922, 0.5, 0.5748, 0.5, 0.5922, 0.0, 0.6061, 0.0, 0.6061, 0.25, 0.5922, 0.25, 0.5561, 0.5, 0.5561, 0.75, 0.3913, 0.75, 0.3913, 0.5, 0.5748, 0.75, 0.5748, 0.5, 0.5922, 0.5, 0.5922, 0.75, 0.5922, 1.0, 0.5922, 0.75, 0.6061, 0.75, 0.6061, 1.0, 0.5922, 0.25, 0.6061, 0.25, 0.6061, 0.5, 0.5922, 0.5, 0.6061, 0.0, 0.6164, 0.0, 0.6164, 0.25, 0.6061, 0.25, 0.5922, 0.75, 0.5922, 0.5, 0.6061, 0.5, 0.6061, 0.75, 0.6061, 1.0, 0.6061, 0.75, 0.6164, 0.75, 0.6164, 1.0, 0.6061, 0.25, 0.6164, 0.25, 0.6164, 0.5, 0.6061, 0.5, 0.6164, 0.0, 0.625, 0.0, 0.625, 0.25, 0.6164, 0.25, 0.6061, 0.75, 0.6061, 0.5, 0.6164, 0.5, 0.6164, 0.75, 0.6164, 1.0, 0.6164, 0.75, 0.625, 0.75, 0.625, 1.0, 0.6164, 0.25, 0.625, 0.25, 0.625, 0.5, 0.6164, 0.5, 0.625, 0.0, 0.875, 0.0, 0.875, 0.25, 0.625, 0.25, 0.6164, 0.75, 0.6164, 0.5, 0.625, 0.5, 0.625, 0.75, 0.4126, 0.1301, 0.5561, 0.1301, 0.5561, 0.04945, 0.4126, 0.04945, 0.5561, 0.04945, 0.5561, 0.1301, 0.5748, 0.1302, 0.5748, 0.04753, 0.5748, 0.04753, 0.5748, 0.1302, 0.5922, 0.1305, 0.5922, 0.04337, 0.5922, 0.04337, 0.5922, 0.1305, 0.6061, 0.1314, 0.6061, 0.03047, 0.6161, 1.0, 0.6164, 1.0, 0.6164, 0.75, 0.6161, 0.75, 0.625, 0.1368, 0.625, 0.0, 0.6164, 0.0, 0.6164, 0.1329, 0.6164, 1.0, 0.625, 1.0, 0.625, 0.75, 0.6164, 0.75, 0.875, 0.1368, 0.875, 0.0, 0.625, 0.0, 0.625, 0.1368, 0.6164, 0.6171, 0.6164, 0.75, 0.625, 0.75, 0.625, 0.6132, 0.6061, 0.7195, 0.6061, 0.6186, 0.5922, 0.6195, 0.5922, 0.7066, 0.5922, 0.7066, 0.5922, 0.6195, 0.5748, 0.6198, 0.5748, 0.7025, 0.5748, 0.7025, 0.5748, 0.6198, 0.5561, 0.6199, 0.5561, 0.7005, 0.4126, 0.7005, 0.5561, 0.7005, 0.5561, 0.6199, 0.4126, 0.6199, 0.5543, 0.9591, 0.5561, 0.9548, 0.5561, 1.0, 0.3913, 1.0, 0.3913, 0.9803, 0.5121, 0.9803, 0.5279, 0.9777, 0.5426, 0.9724, 0.3913, 0.25, 0.5561, 0.25, 0.5561, 0.2952, 0.5543, 0.2909, 0.5426, 0.2776, 0.5279, 0.2723, 0.5121, 0.2697, 0.3913, 0.2697, 0.5561, 0.7952, 0.5561, 0.75, 0.5748, 0.75, 0.5748, 1.0, 0.5561, 1.0, 0.5561, 0.9548, 0.5627, 0.9389, 0.5627, 0.8111, 0.3913, 0.75, 0.5561, 0.75, 0.5561, 0.7952, 0.5543, 0.7909, 0.5426, 0.7776, 0.5279, 0.7723, 0.5121, 0.7697, 0.3913, 0.7697, 0.5543, 0.4591, 0.5561, 0.4548, 0.5561, 0.5, 0.3913, 0.5, 0.3913, 0.4803, 0.5121, 0.4803, 0.5279, 0.4777, 0.5426, 0.4724, 0.5748, 0.5, 0.5561, 0.5, 0.5561, 0.4548, 0.5629, 0.4383, 0.5702, 0.4145, 0.5702, 0.3355, 0.5629, 0.3117, 0.5561, 0.2952, 0.5561, 0.25, 0.5748, 0.25, 0.6164, 0.1329, 0.6164, 0.0, 0.6161, 0.0, 0.6082, 0.02474, 0.6061, 0.03047, 0.6061, 0.1314, 0.6082, 0.1318, 0.6164, 0.75, 0.6164, 0.6171, 0.6082, 0.6182, 0.6061, 0.6186, 0.6061, 0.7195, 0.6082, 0.7253, 0.6161, 0.75, 0.625, 0.0, 0.0, 0.0, 0.3913, 0.2697, 0.3913, 0.4803, 0.3913, 0.25, 0.0, 0.0, 0.3913, 0.0, 0.3913, 0.0, 0.0, 0.0, 0.0, 0.0, 0.625, 0.5, 0.4432, 0.5, 0.4432, 0.75, 0.0, 0.0, 0.3913, 0.75, 0.3913, 0.7697, 0.4432, 0.0, 0.3913, 1.0, 0.0, 0.0, 0.3913, 0.9803, 0.4432, 0.0, 0.3913, 0.7697, 0.3913, 0.9803, 0.0, 0.0])
me_cabinet_polysurface8.materials.append(mat_lambert6sg)
me_cabinet_polysurface8.update()
me_cabinet_polysurface8.normals_split_custom_set([tuple(v) for v in zip(*[iter([0.0, 0.0, 1.0, 0.0, 0.0, 1.0, 0.0, 0.0, 1.0, 0.0, 0.0, 1.0, -1.0, 0.0, 0.0, -1.0, 0.0, 0.0, -1.0, 0.0, 0.0, -1.0, 0.0, 0.0, 0.0, -1.0, 0.0, 0.0, -1.0, 0.0, 0.8981, -0.4225, -0.1224, 0.3908, -0.3683, 0.8436, 0.0, 1.0, 0.0, 0.0, 1.0, 0.0, 0.0, 1.0, 0.0, 0.0, 1.0, 0.0, 0.0, 0.0, -1.0, 0.0, 0.0, -1.0, 0.0, 0.0, -1.0, 0.0, 0.0, -1.0, 0.0, 0.0, -1.0, 0.0, 0.0, -1.0, 0.0, 0.0, -1.0, 0.0, 0.0, -1.0, 0.0, -1.0, 0.0, 0.0, -1.0, 0.0, 0.0, -1.0, 0.0, 0.0, -1.0, 0.0, 1.0, 0.0, 0.0, 1.0, 0.0, 0.0, 1.0, 0.0, 0.0, 1.0, 0.0, 0.0, 0.0, 1.0, 0.0, 0.0, 1.0, 0.0, 0.0, 1.0, 0.0, 0.0, 1.0, 0.0, 0.4579, -0.726, 0.5131, 0.9033, -0.2292, -0.3626, 0.0, 0.0, 1.0, 0.0, 0.0, 1.0, 1.0, 0.0, 0.0, 0.3908, -0.3683, 0.8436, 1.0, 0.0, 0.0, 1.0, 0.0, 0.0, 1.0, 2.872e-07, 0.0, 1.0, 0.0, 0.0, 0.3908, -0.3683, 0.8436, 1.0, 0.0, 0.0, 1.0, 2.2e-07, 0.0, 0.8981, -0.4225, -0.1224, 1.0, 0.0, 0.0, 0.3908, -0.3683, 0.8436, 1.0, 0.0, 0.0, 1.0, 0.0, 0.0, 1.0, 0.0, 0.0, 1.0, 0.0, 0.0, 1.0, 0.0, 0.0, 0.9033, -0.2292, -0.3626, 0.1576, 0.0, -0.9875, 0.1576, 0.0, -0.9875, 0.0, 0.0, -1.0, 0.0, 0.0, -1.0, 0.1576, 0.0, -0.9875, 0.4483, 0.0, -0.8939, 0.4483, 0.0, -0.8939, 0.1576, 0.0, -0.9875, 0.4483, 0.0, -0.8939, 0.7569, 0.0, -0.6536, 0.7569, 0.0, -0.6536, 0.4483, 0.0, -0.8939, 0.1576, 0.0, 0.9875, 0.1576, 0.0, 0.9875, 0.4483, 0.0, 0.8939, 0.4483, 0.0, 0.8939, 0.1296, 0.9916, -4.967e-08, 0.1296, 0.9916, -4.967e-08, 0.2636, 0.9646, 0.0, 0.2636, 0.9646, 0.0, 0.1296, -0.9916, 0.0, 0.2636, -0.9646, 0.0, 0.2636, -0.9646, 0.0, 0.1296, -0.9916, 0.0, 0.7569, 0.0, -0.6536, 0.9495, 0.0, -0.3137, 0.9495, 0.0, -0.3137, 0.7569, 0.0, -0.6536, 0.1576, 0.0, 0.9875, 0.1576, 0.0, 0.9875, 0.0, 0.0, 1.0, 0.0, 0.0, 1.0, 0.4483, 0.0, 0.8939, 0.4483, 0.0, 0.8939, 0.7569, 0.0, 0.6536, 0.7569, 0.0, 0.6536, 0.2636, 0.9646, 0.0, 0.2636, 0.9646, 0.0, 0.5778, 0.8161, 0.0, 0.5778, 0.8161, 0.0, 0.2636, -0.9646, 0.0, 0.5778, -0.8162, 0.0, 0.5778, -0.8162, 0.0, 0.2636, -0.9646, 0.0, 0.9495, 0.0, -0.3137, 0.9847, 0.0, -0.174, 0.9847, 0.0, -0.174, 0.9495, 0.0, -0.3137, 0.7569, 0.0, 0.6536, 0.7569, 0.0, 0.6536, 0.9495, 0.0, 0.3137, 0.9495, 0.0, 0.3137, 0.5778, 0.8161, 0.0, 0.5778, 0.8161, 0.0, 0.8254, 0.5645, 0.0, 0.8254, 0.5645, 0.0, 0.5778, -0.8162, 0.0, 0.8254, -0.5645, 0.0, 0.8254, -0.5645, 0.0, 0.5778, -0.8162, 0.0, 0.9847, 0.0, -0.174, 0.9891, 0.0, -0.1471, 0.9891, 0.0, -0.1471, 0.9847, 0.0, -0.174, 0.9495, 0.0, 0.3137, 0.9495, 0.0, 0.3137, 0.9847, 0.0, 0.174, 0.9847, 0.0, 0.174, 0.8254, 0.5645, 0.0, 0.8254, 0.5645, 0.0, 0.8831, 0.4691, 0.0, 0.8831, 0.4691, 0.0, 0.8254, -0.5645, 0.0, 0.8831, -0.4691, 0.0, 0.8831, -0.4691, 0.0, 0.8254, -0.5645, 0.0, 1.0, 0.0, 0.0, 1.0, 0.0, 0.0, 1.0, 0.0, 0.0, 1.0, 0.0, 0.0, 0.9847, 0.0, 0.174, 0.9847, 0.0, 0.174, 0.9891, 0.0, 0.1471, 0.9891, 0.0, 0.1471, 0.9486, 0.0, 0.3163, -0.1623, 0.0, 0.9867, -0.1623, 0.0, 0.9867, 0.5774, 0.5773, 0.5774, -0.1623, 0.0, 0.9867, -0.1623, 0.0, 0.9867, -0.4595, 0.0, 0.8882, -0.4595, 0.0, 0.8882, -0.4595, 0.0, 0.8882, -0.4595, 0.0, 0.8882, -0.7806, 0.0, 0.625, -0.7806, 0.0, 0.625, -0.7806, 0.0, 0.625, -0.7806, 0.0, 0.625, -0.955, 0.0, 0.2967, -0.955, 0.0, 0.2967, -0.9823, -0.1875, 0.0, -0.9844, -0.176, 0.0, -0.9844, -0.176, 0.0, -0.9823, -0.1875, 0.0, -0.9891, 0.0, 0.1472, -0.9891, 0.0, 0.1472, -0.9834, 0.0, 0.1816, -0.9854, 0.0, 0.1703, -0.9844, -0.176, 0.0, -0.9898, -0.1428, 0.0, -0.9898, -0.1428, 0.0, -0.9844, -0.176, 0.0, -1.0, 0.0, 0.0, -1.0, 0.0, 0.0, -1.0, 0.0, 0.0, -1.0, 0.0, 0.0, -0.9854, -3.577e-07, -0.1703, -0.9834, -5.331e-07, -0.1816, -0.9891, 0.0, -0.1472, -0.9891, 0.0, -0.1472, -0.955, -3.561e-07, -0.2967, -0.955, -3.561e-07, -0.2967, -0.7806, 0.0, -0.625, -0.7806, 0.0, -0.625, -0.7806, 0.0, -0.625, -0.7806, 0.0, -0.625, -0.4595, 0.0, -0.8882, -0.4595, 0.0, -0.8882, -0.4595, 0.0, -0.8882, -0.4595, 0.0, -0.8882, -0.1623, 0.0, -0.9867, -0.1623, 0.0, -0.9867, 0.0, 0.0, -1.0, -0.1623, 0.0, -0.9867, -0.1623, 0.0, -0.9867, 0.0, 0.0, -1.0, 0.0, 1.0, -9.295e-07, 0.08849, 0.9961, -1.274e-07, 0.04176, 0.9991, -5.519e-07, 0.963, 0.2694, -4.848e-06, 0.9569, -0.2348, 0.1709, 0.0, 1.0, -9.295e-07, 0.0, 1.0, -9.295e-07, 0.0, 1.0, -9.295e-07, 0.0, -1.0, -2.479e-06, 0.04176, -0.9991, -1.384e-06, 0.08849, -0.9961, -1.532e-07, 0.0, -1.0, -2.479e-06, 0.0, -1.0, -2.479e-06, 0.0, -1.0, -2.479e-06, 0.0, -1.0, -2.479e-06, 0.0, -1.0, -2.479e-06, 0.08849, 0.9961, -1.465e-07, 0.04176, 0.9991, -7.249e-07, 0.1296, 0.9916, -4.967e-08, 0.1296, 0.9916, -4.967e-08, 0.04176, 0.9991, -5.519e-07, 0.08849, 0.9961, -1.274e-07, 0.0943, 0.9955, -7.451e-08, 0.0943, 0.9955, -7.451e-08, 0.0, 1.0, -1.239e-06, 0.04176, 0.9991, -7.249e-07, 0.08849, 0.9961, -1.465e-07, 0.0, 1.0, -1.239e-06, 0.0, 1.0, -1.239e-06, 0.0, 1.0, -1.239e-06, 0.0, 1.0, -1.239e-06, 0.0, 1.0, -1.239e-06, 0.0, -1.0, -1.084e-06, 0.08849, -0.9961, -6.702e-08, 0.04176, -0.9991, -6.054e-07, 0.0, -1.0, -1.084e-06, 0.0, -1.0, -1.084e-06, 0.0, -1.0, -1.084e-06, 0.0, -1.0, -1.084e-06, 0.0, -1.0, -1.084e-06, 0.1296, -0.9916, 0.0, 0.04176, -0.9991, -6.054e-07, 0.08849, -0.9961, -6.702e-08, 0.09429, -0.9955, 0.0, 0.09429, -0.9955, 0.0, 0.09429, -0.9955, 0.0, 0.09429, -0.9955, 0.0, 0.08849, -0.9961, -1.532e-07, 0.04176, -0.9991, -1.384e-06, 0.1296, -0.9916, 0.0, -0.9854, 0.0, 0.1703, -0.9834, 0.0, 0.1816, -0.9812, 0.0, 0.1929, -0.9812, 0.0, 0.1929, -0.955, 0.0, 0.2967, -0.955, 0.0, 0.2967, -0.9812, 0.0, 0.1929, -0.9834, -5.331e-07, -0.1816, -0.9854, -3.577e-07, -0.1703, -0.9812, -7.08e-07, -0.1929, -0.955, -3.561e-07, -0.2967, -0.955, -3.561e-07, -0.2967, -0.9812, -7.08e-07, -0.1929, -0.9812, -7.08e-07, -0.1929, 0.3908, -0.3683, 0.8436, 0.8981, -0.4225, -0.1224, 1.0, 2.2e-07, 0.0, 1.0, 2.872e-07, 0.0, 1.0, 0.0, 0.0, 0.8981, -0.4225, -0.1224, 1.0, -1.246e-06, 0.0, 1.0, -1.246e-06, 0.0, 0.8981, -0.4225, -0.1224, 0.4579, -0.726, 0.5131, 1.0, 0.0, 0.0, 0.9033, -0.2292, -0.3626, 0.4579, -0.726, 0.5131, 0.8981, -0.4225, -0.1224, 1.0, 0.0, 0.0, 1.0, 0.0, 0.0, 1.0, 0.0, 0.0, 0.963, 0.2694, -4.848e-06, 0.7409, 0.58, 0.3385, 0.9569, -0.2348, 0.1709, 1.0, 0.0, 0.0, 1.0, 0.0, 0.0, 0.9569, -0.2348, 0.1709, 0.7409, 0.58, 0.3385])] * 3)])

# ---- objects
ob_cabinet = bpy.data.objects.new('cabinet', me_cabinet)
ob_door_r = bpy.data.objects.new('Door_R', me_cabinet_polysurface7)
ob_door_l = bpy.data.objects.new('Door_L', me_cabinet_polysurface8)

# ---- transforms, parenting, visibility, modifiers, constraints
ob_cabinet.location = (0.0, 0.0, 0.0)
ob_cabinet.rotation_euler = (1.571, -0.0, 0.0)
ob_door_r.location = (0.1752, 0.0, 0.0)
ob_door_r.rotation_euler = (1.571, -0.0, 0.0)
ob_door_l.location = (0.1752, 0.0, 0.0)
ob_door_l.rotation_euler = (1.571, -0.0, 0.0)

# ---- collection membership
col_collection.objects.link(ob_cabinet)
col_collection.objects.link(ob_door_r)
col_collection.objects.link(ob_door_l)

# ---- scene / render settings (as saved in the file)
scene.frame_start = 1; scene.frame_end = 250; scene.frame_set(1)
scene.render.engine = 'BLENDER_EEVEE_NEXT'
scene.render.bake_bias = 0.0
scene.render.bake_samples = 0
scene.cycles.sampling_pattern = 'TABULATED_SOBOL'
scene.eevee.use_volume_custom_range = False
bpy.context.view_layer.update()

# ---- added for rendering (the .blend has no active camera and no usable light): camera, sun
cam_auto = bpy.data.cameras.new('AutoCamera')
cam_auto.lens = 50.0
cam_auto.sensor_width = 36.0
cam_auto.clip_end = 1000.0
ob_auto_camera = bpy.data.objects.new('AutoCamera', cam_auto)
scene.collection.objects.link(ob_auto_camera)
ob_auto_camera.location = (10.8627, -12.8482, 8.29988)
ob_auto_camera.rotation_euler = (1.09748, -7.21219e-08, 0.694738)
scene.camera = ob_auto_camera
light_auto_sun = bpy.data.lights.new('AutoSun', 'SUN')
light_auto_sun.energy = 3.0
light_auto_sun.angle = 0.0523599
ob_auto_sun = bpy.data.objects.new('AutoSun', light_auto_sun)
scene.collection.objects.link(ob_auto_sun)
ob_auto_sun.rotation_euler = (0.872665, 0.174533, 0.523599)
bpy.context.view_layer.update()
